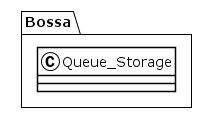

The diagram above was rendered by PlantUML. Its source (embedded in the PNG):
@startuml
!theme plain
package Bossa {
class Queue_Storage {
}
}
@enduml